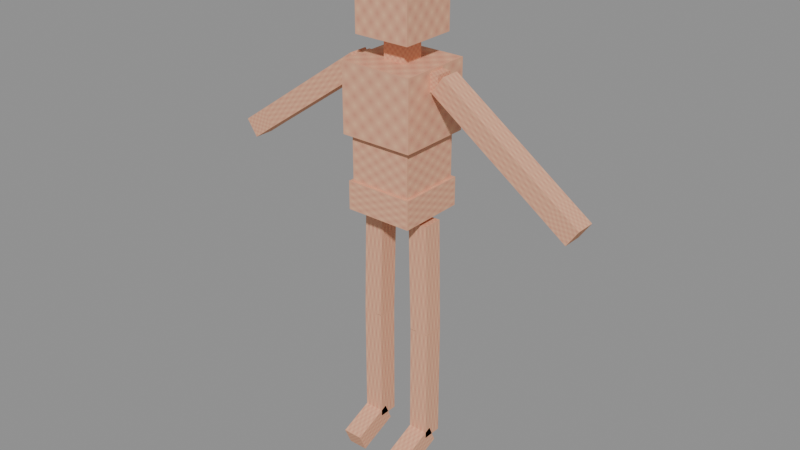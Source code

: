# Source: personagem-sem-armadura-5.3.blend  (saved by Blender 5.3.31; exported with 4.5.12 LTS)
import bpy
from mathutils import Matrix  # noqa: F401  (used for matrix-valued properties, if any)

bpy.ops.wm.read_factory_settings(use_empty=True)
scene = bpy.context.scene
scene.name = 'Scene'

# ---- images (referenced by path relative to the original .blend; pixels are not part of the script)
import os
ASSET_DIR = os.environ.get("B2B_ASSET_DIR", "")  # directory of the original .blend (textures are referenced by path, not embedded)
HERE = os.path.dirname(os.path.abspath(__file__))  # packed textures are extracted next to this script under _unpacked/

def load_image(name, relpath, width, height, colorspace="sRGB"):
    """Load a texture the original file referenced (path relative to the .blend, or extracted next to this script)."""
    p = next((c for c in (os.path.join(HERE, relpath), os.path.join(ASSET_DIR, relpath)) if relpath and os.path.exists(c)), "")
    if p:
        img = bpy.data.images.load(p, check_existing=True)
        img.name = name
    else:  # same state as the original file: an image datablock whose file is absent (Cycles renders it pink)
        img = bpy.data.images.new(name, width, height)
        img.source = "FILE"
        img.filepath = "//" + (relpath or name)
    img.colorspace_settings.name = colorspace
    return img
img_pele = load_image('pele', '_unpacked/pele.cf6b8444.png', 8, 8, 'sRGB')

# ---- materials (node trees are filled in below, after node groups)
mat_pele = bpy.data.materials.new('Pele')

# ---- material node trees
mat_pele.use_nodes = True; mat_pele.node_tree.nodes.clear()
_N = mat_pele.node_tree.nodes; _L = mat_pele.node_tree.links
n0 = _N.new('ShaderNodeOutputMaterial'); n0.name = 'Material Output'; n0.location = (0, 0)
n1 = _N.new('ShaderNodeBsdfDiffuse'); n1.name = 'Diffuse BSDF'; n1.location = (0, 0)
n1.width = 160
n2 = _N.new('ShaderNodeTexImage'); n2.name = 'Image Texture'; n2.location = (0, 0)
n2.image = img_pele
_L.new(n2.outputs[0], n1.inputs[0])
_L.new(n1.outputs[0], n0.inputs[0])
n0.is_active_output = True

# ---- meshes
me_corpo = bpy.data.meshes.new('Corpo')
me_corpo.from_pydata([(0.12, 0.12, 0.92), (0.12, 0.12, 1.02), (0.12, -0.12, 0.92), (0.12, -0.12, 1.02), (-0.12, 0.12, 0.92), (-0.12, 0.12, 1.02), (-0.12, -0.12, 0.92), (-0.12, -0.12, 1.02), (0.11, 0.11, 1.02), (0.11, 0.11, 1.18), (0.11, -0.11, 1.02), (0.11, -0.11, 1.18), (-0.11, 0.11, 1.02), (-0.11, 0.11, 1.18), (-0.11, -0.11, 1.02), (-0.11, -0.11, 1.18), (0.13, 0.13, 1.18), (0.13, 0.13, 1.42), (0.13, -0.13, 1.18), (0.13, -0.13, 1.42), (-0.13, 0.13, 1.18), (-0.13, 0.13, 1.42), (-0.13, -0.13, 1.18), (-0.13, -0.13, 1.42), (0.04, 0.04, 1.42), (0.04, 0.04, 1.5), (0.04, -0.04, 1.42), (0.04, -0.04, 1.5), (-0.04, 0.04, 1.42), (-0.04, 0.04, 1.5), (-0.04, -0.04, 1.42), (-0.04, -0.04, 1.5), (0.1, 0.1, 1.5), (0.1, 0.1, 1.75), (0.1, -0.1, 1.5), (0.1, -0.1, 1.75), (-0.1, 0.1, 1.5), (-0.1, 0.1, 1.75), (-0.1, -0.1, 1.5), (-0.1, -0.1, 1.75), (0.08, -0.03, 1.35), (0.16, -0.03, 1.35), (0.08, -0.03, 1.41), (0.16, -0.03, 1.41), (0.08, 0.03, 1.35), (0.16, 0.03, 1.35), (0.08, 0.03, 1.41), (0.16, 0.03, 1.41), (0.1399, -0.035, 1.351), (0.3529, -0.035, 1.202), (0.1801, -0.035, 1.409), (0.3931, -0.035, 1.26), (0.1399, 0.035, 1.351), (0.3529, 0.035, 1.202), (0.1801, 0.035, 1.409), (0.3931, 0.035, 1.26), (0.3529, -0.035, 1.202), (0.5495, -0.035, 1.065), (0.3931, -0.035, 1.26), (0.5897, -0.035, 1.122), (0.3529, 0.035, 1.202), (0.5495, 0.035, 1.065), (0.3931, 0.035, 1.26), (0.5897, 0.035, 1.122), (0.5495, -0.035, 1.065), (0.6314, -0.035, 1.007), (0.5897, -0.035, 1.122), (0.6716, -0.035, 1.065), (0.5495, 0.035, 1.065), (0.6314, 0.035, 1.007), (0.5897, 0.035, 1.122), (0.6716, 0.035, 1.065), (-0.08, 0.03, 1.35), (-0.16, 0.03, 1.35), (-0.08, 0.03, 1.41), (-0.16, 0.03, 1.41), (-0.08, -0.03, 1.35), (-0.16, -0.03, 1.35), (-0.08, -0.03, 1.41), (-0.16, -0.03, 1.41), (-0.1399, 0.035, 1.351), (-0.3529, 0.035, 1.202), (-0.1801, 0.035, 1.409), (-0.3931, 0.035, 1.26), (-0.1399, -0.035, 1.351), (-0.3529, -0.035, 1.202), (-0.1801, -0.035, 1.409), (-0.3931, -0.035, 1.26), (-0.3529, 0.035, 1.202), (-0.5495, 0.035, 1.065), (-0.3931, 0.035, 1.26), (-0.5897, 0.035, 1.122), (-0.3529, -0.035, 1.202), (-0.5495, -0.035, 1.065), (-0.3931, -0.035, 1.26), (-0.5897, -0.035, 1.122), (-0.5495, 0.035, 1.065), (-0.6314, 0.035, 1.007), (-0.5897, 0.035, 1.122), (-0.6716, 0.035, 1.065), (-0.5495, -0.035, 1.065), (-0.6314, -0.035, 1.007), (-0.5897, -0.035, 1.122), (-0.6716, -0.035, 1.065), (0.05501, -0.035, 0.8991), (0.06501, -0.035, 0.4991), (0.125, -0.035, 0.9009), (0.135, -0.035, 0.5009), (0.05501, 0.035, 0.8991), (0.06501, 0.035, 0.4991), (0.125, 0.035, 0.9009), (0.135, 0.035, 0.5009), (0.135, -0.035, 0.5), (0.135, -0.035, 0.08), (0.135, 0.035, 0.5), (0.135, 0.035, 0.08), (0.065, -0.035, 0.5), (0.065, -0.035, 0.08), (0.065, 0.035, 0.5), (0.065, 0.035, 0.08), (0.065, 0.01379, 0.04783), (0.065, -0.1262, -0.01217), (0.065, -0.01379, 0.1122), (0.065, -0.1538, 0.05217), (0.135, 0.01379, 0.04783), (0.135, -0.1262, -0.01217), (0.135, -0.01379, 0.1122), (0.135, -0.1538, 0.05217), (-0.05501, 0.035, 0.8991), (-0.06501, 0.035, 0.4991), (-0.125, 0.035, 0.9009), (-0.135, 0.035, 0.5009), (-0.05501, -0.035, 0.8991), (-0.06501, -0.035, 0.4991), (-0.125, -0.035, 0.9009), (-0.135, -0.035, 0.5009), (-0.065, -0.035, 0.5), (-0.065, -0.035, 0.08), (-0.065, 0.035, 0.5), (-0.065, 0.035, 0.08), (-0.135, -0.035, 0.5), (-0.135, -0.035, 0.08), (-0.135, 0.035, 0.5), (-0.135, 0.035, 0.08), (-0.135, 0.01379, 0.04783), (-0.135, -0.1262, -0.01217), (-0.135, -0.01379, 0.1122), (-0.135, -0.1538, 0.05217), (-0.065, 0.01379, 0.04783), (-0.065, -0.1262, -0.01217), (-0.065, -0.01379, 0.1122), (-0.065, -0.1538, 0.05217)], [], [(0, 1, 3, 2), (2, 3, 7, 6), (6, 7, 5, 4), (4, 5, 1, 0), (2, 6, 4, 0), (7, 3, 1, 5), (8, 9, 11, 10), (10, 11, 15, 14), (14, 15, 13, 12), (12, 13, 9, 8), (10, 14, 12, 8), (15, 11, 9, 13), (16, 17, 19, 18), (18, 19, 23, 22), (22, 23, 21, 20), (20, 21, 17, 16), (18, 22, 20, 16), (23, 19, 17, 21), (24, 25, 27, 26), (26, 27, 31, 30), (30, 31, 29, 28), (28, 29, 25, 24), (26, 30, 28, 24), (31, 27, 25, 29), (32, 33, 35, 34), (34, 35, 39, 38), (38, 39, 37, 36), (36, 37, 33, 32), (34, 38, 36, 32), (39, 35, 33, 37), (40, 41, 43, 42), (42, 43, 47, 46), (46, 47, 45, 44), (44, 45, 41, 40), (42, 46, 44, 40), (47, 43, 41, 45), (48, 49, 51, 50), (50, 51, 55, 54), (54, 55, 53, 52), (52, 53, 49, 48), (50, 54, 52, 48), (55, 51, 49, 53), (56, 57, 59, 58), (58, 59, 63, 62), (62, 63, 61, 60), (60, 61, 57, 56), (58, 62, 60, 56), (63, 59, 57, 61), (64, 65, 67, 66), (66, 67, 71, 70), (70, 71, 69, 68), (68, 69, 65, 64), (66, 70, 68, 64), (71, 67, 65, 69), (72, 73, 75, 74), (74, 75, 79, 78), (78, 79, 77, 76), (76, 77, 73, 72), (74, 78, 76, 72), (79, 75, 73, 77), (80, 81, 83, 82), (82, 83, 87, 86), (86, 87, 85, 84), (84, 85, 81, 80), (82, 86, 84, 80), (87, 83, 81, 85), (88, 89, 91, 90), (90, 91, 95, 94), (94, 95, 93, 92), (92, 93, 89, 88), (90, 94, 92, 88), (95, 91, 89, 93), (96, 97, 99, 98), (98, 99, 103, 102), (102, 103, 101, 100), (100, 101, 97, 96), (98, 102, 100, 96), (103, 99, 97, 101), (104, 105, 107, 106), (106, 107, 111, 110), (110, 111, 109, 108), (108, 109, 105, 104), (106, 110, 108, 104), (111, 107, 105, 109), (112, 113, 115, 114), (114, 115, 119, 118), (118, 119, 117, 116), (116, 117, 113, 112), (114, 118, 116, 112), (119, 115, 113, 117), (120, 121, 123, 122), (122, 123, 127, 126), (126, 127, 125, 124), (124, 125, 121, 120), (122, 126, 124, 120), (127, 123, 121, 125), (128, 129, 131, 130), (130, 131, 135, 134), (134, 135, 133, 132), (132, 133, 129, 128), (130, 134, 132, 128), (135, 131, 129, 133), (136, 137, 139, 138), (138, 139, 143, 142), (142, 143, 141, 140), (140, 141, 137, 136), (138, 142, 140, 136), (143, 139, 137, 141), (144, 145, 147, 146), (146, 147, 151, 150), (150, 151, 149, 148), (148, 149, 145, 144), (146, 150, 148, 144), (151, 147, 145, 149)])
_uv = me_corpo.uv_layers.new(name='UV')
_uv.uv.foreach_set('vector', [0.0, 0.0, 1.0, 0.0, 1.0, 1.0, 0.0, 1.0, 0.0, 0.0, 1.0, 0.0, 1.0, 1.0, 0.0, 1.0, 0.0, 0.0, 1.0, 0.0, 1.0, 1.0, 0.0, 1.0, 0.0, 0.0, 1.0, 0.0, 1.0, 1.0, 0.0, 1.0, 0.0, 0.0, 1.0, 0.0, 1.0, 1.0, 0.0, 1.0, 0.0, 0.0, 1.0, 0.0, 1.0, 1.0, 0.0, 1.0, 0.0, 0.0, 1.0, 0.0, 1.0, 1.0, 0.0, 1.0, 0.0, 0.0, 1.0, 0.0, 1.0, 1.0, 0.0, 1.0, 0.0, 0.0, 1.0, 0.0, 1.0, 1.0, 0.0, 1.0, 0.0, 0.0, 1.0, 0.0, 1.0, 1.0, 0.0, 1.0, 0.0, 0.0, 1.0, 0.0, 1.0, 1.0, 0.0, 1.0, 0.0, 0.0, 1.0, 0.0, 1.0, 1.0, 0.0, 1.0, 0.0, 0.0, 1.0, 0.0, 1.0, 1.0, 0.0, 1.0, 0.0, 0.0, 1.0, 0.0, 1.0, 1.0, 0.0, 1.0, 0.0, 0.0, 1.0, 0.0, 1.0, 1.0, 0.0, 1.0, 0.0, 0.0, 1.0, 0.0, 1.0, 1.0, 0.0, 1.0, 0.0, 0.0, 1.0, 0.0, 1.0, 1.0, 0.0, 1.0, 0.0, 0.0, 1.0, 0.0, 1.0, 1.0, 0.0, 1.0, 0.0, 0.0, 1.0, 0.0, 1.0, 1.0, 0.0, 1.0, 0.0, 0.0, 1.0, 0.0, 1.0, 1.0, 0.0, 1.0, 0.0, 0.0, 1.0, 0.0, 1.0, 1.0, 0.0, 1.0, 0.0, 0.0, 1.0, 0.0, 1.0, 1.0, 0.0, 1.0, 0.0, 0.0, 1.0, 0.0, 1.0, 1.0, 0.0, 1.0, 0.0, 0.0, 1.0, 0.0, 1.0, 1.0, 0.0, 1.0, 0.0, 0.0, 1.0, 0.0, 1.0, 1.0, 0.0, 1.0, 0.0, 0.0, 1.0, 0.0, 1.0, 1.0, 0.0, 1.0, 0.0, 0.0, 1.0, 0.0, 1.0, 1.0, 0.0, 1.0, 0.0, 0.0, 1.0, 0.0, 1.0, 1.0, 0.0, 1.0, 0.0, 0.0, 1.0, 0.0, 1.0, 1.0, 0.0, 1.0, 0.0, 0.0, 1.0, 0.0, 1.0, 1.0, 0.0, 1.0, 0.0, 0.0, 1.0, 0.0, 1.0, 1.0, 0.0, 1.0, 0.0, 0.0, 1.0, 0.0, 1.0, 1.0, 0.0, 1.0, 0.0, 0.0, 1.0, 0.0, 1.0, 1.0, 0.0, 1.0, 0.0, 0.0, 1.0, 0.0, 1.0, 1.0, 0.0, 1.0, 0.0, 0.0, 1.0, 0.0, 1.0, 1.0, 0.0, 1.0, 0.0, 0.0, 1.0, 0.0, 1.0, 1.0, 0.0, 1.0, 0.0, 0.0, 1.0, 0.0, 1.0, 1.0, 0.0, 1.0, 0.0, 0.0, 1.0, 0.0, 1.0, 1.0, 0.0, 1.0, 0.0, 0.0, 1.0, 0.0, 1.0, 1.0, 0.0, 1.0, 0.0, 0.0, 1.0, 0.0, 1.0, 1.0, 0.0, 1.0, 0.0, 0.0, 1.0, 0.0, 1.0, 1.0, 0.0, 1.0, 0.0, 0.0, 1.0, 0.0, 1.0, 1.0, 0.0, 1.0, 0.0, 0.0, 1.0, 0.0, 1.0, 1.0, 0.0, 1.0, 0.0, 0.0, 1.0, 0.0, 1.0, 1.0, 0.0, 1.0, 0.0, 0.0, 1.0, 0.0, 1.0, 1.0, 0.0, 1.0, 0.0, 0.0, 1.0, 0.0, 1.0, 1.0, 0.0, 1.0, 0.0, 0.0, 1.0, 0.0, 1.0, 1.0, 0.0, 1.0, 0.0, 0.0, 1.0, 0.0, 1.0, 1.0, 0.0, 1.0, 0.0, 0.0, 1.0, 0.0, 1.0, 1.0, 0.0, 1.0, 0.0, 0.0, 1.0, 0.0, 1.0, 1.0, 0.0, 1.0, 0.0, 0.0, 1.0, 0.0, 1.0, 1.0, 0.0, 1.0, 0.0, 0.0, 1.0, 0.0, 1.0, 1.0, 0.0, 1.0, 0.0, 0.0, 1.0, 0.0, 1.0, 1.0, 0.0, 1.0, 0.0, 0.0, 1.0, 0.0, 1.0, 1.0, 0.0, 1.0, 0.0, 0.0, 1.0, 0.0, 1.0, 1.0, 0.0, 1.0, 0.0, 0.0, 1.0, 0.0, 1.0, 1.0, 0.0, 1.0, 0.0, 0.0, 1.0, 0.0, 1.0, 1.0, 0.0, 1.0, 0.0, 0.0, 1.0, 0.0, 1.0, 1.0, 0.0, 1.0, 0.0, 0.0, 1.0, 0.0, 1.0, 1.0, 0.0, 1.0, 0.0, 0.0, 1.0, 0.0, 1.0, 1.0, 0.0, 1.0, 0.0, 0.0, 1.0, 0.0, 1.0, 1.0, 0.0, 1.0, 0.0, 0.0, 1.0, 0.0, 1.0, 1.0, 0.0, 1.0, 0.0, 0.0, 1.0, 0.0, 1.0, 1.0, 0.0, 1.0, 0.0, 0.0, 1.0, 0.0, 1.0, 1.0, 0.0, 1.0, 0.0, 0.0, 1.0, 0.0, 1.0, 1.0, 0.0, 1.0, 0.0, 0.0, 1.0, 0.0, 1.0, 1.0, 0.0, 1.0, 0.0, 0.0, 1.0, 0.0, 1.0, 1.0, 0.0, 1.0, 0.0, 0.0, 1.0, 0.0, 1.0, 1.0, 0.0, 1.0, 0.0, 0.0, 1.0, 0.0, 1.0, 1.0, 0.0, 1.0, 0.0, 0.0, 1.0, 0.0, 1.0, 1.0, 0.0, 1.0, 0.0, 0.0, 1.0, 0.0, 1.0, 1.0, 0.0, 1.0, 0.0, 0.0, 1.0, 0.0, 1.0, 1.0, 0.0, 1.0, 0.0, 0.0, 1.0, 0.0, 1.0, 1.0, 0.0, 1.0, 0.0, 0.0, 1.0, 0.0, 1.0, 1.0, 0.0, 1.0, 0.0, 0.0, 1.0, 0.0, 1.0, 1.0, 0.0, 1.0, 0.0, 0.0, 1.0, 0.0, 1.0, 1.0, 0.0, 1.0, 0.0, 0.0, 1.0, 0.0, 1.0, 1.0, 0.0, 1.0, 0.0, 0.0, 1.0, 0.0, 1.0, 1.0, 0.0, 1.0, 0.0, 0.0, 1.0, 0.0, 1.0, 1.0, 0.0, 1.0, 0.0, 0.0, 1.0, 0.0, 1.0, 1.0, 0.0, 1.0, 0.0, 0.0, 1.0, 0.0, 1.0, 1.0, 0.0, 1.0, 0.0, 0.0, 1.0, 0.0, 1.0, 1.0, 0.0, 1.0, 0.0, 0.0, 1.0, 0.0, 1.0, 1.0, 0.0, 1.0, 0.0, 0.0, 1.0, 0.0, 1.0, 1.0, 0.0, 1.0, 0.0, 0.0, 1.0, 0.0, 1.0, 1.0, 0.0, 1.0, 0.0, 0.0, 1.0, 0.0, 1.0, 1.0, 0.0, 1.0, 0.0, 0.0, 1.0, 0.0, 1.0, 1.0, 0.0, 1.0, 0.0, 0.0, 1.0, 0.0, 1.0, 1.0, 0.0, 1.0, 0.0, 0.0, 1.0, 0.0, 1.0, 1.0, 0.0, 1.0, 0.0, 0.0, 1.0, 0.0, 1.0, 1.0, 0.0, 1.0, 0.0, 0.0, 1.0, 0.0, 1.0, 1.0, 0.0, 1.0, 0.0, 0.0, 1.0, 0.0, 1.0, 1.0, 0.0, 1.0, 0.0, 0.0, 1.0, 0.0, 1.0, 1.0, 0.0, 1.0, 0.0, 0.0, 1.0, 0.0, 1.0, 1.0, 0.0, 1.0, 0.0, 0.0, 1.0, 0.0, 1.0, 1.0, 0.0, 1.0, 0.0, 0.0, 1.0, 0.0, 1.0, 1.0, 0.0, 1.0, 0.0, 0.0, 1.0, 0.0, 1.0, 1.0, 0.0, 1.0, 0.0, 0.0, 1.0, 0.0, 1.0, 1.0, 0.0, 1.0, 0.0, 0.0, 1.0, 0.0, 1.0, 1.0, 0.0, 1.0, 0.0, 0.0, 1.0, 0.0, 1.0, 1.0, 0.0, 1.0, 0.0, 0.0, 1.0, 0.0, 1.0, 1.0, 0.0, 1.0, 0.0, 0.0, 1.0, 0.0, 1.0, 1.0, 0.0, 1.0, 0.0, 0.0, 1.0, 0.0, 1.0, 1.0, 0.0, 1.0, 0.0, 0.0, 1.0, 0.0, 1.0, 1.0, 0.0, 1.0, 0.0, 0.0, 1.0, 0.0, 1.0, 1.0, 0.0, 1.0, 0.0, 0.0, 1.0, 0.0, 1.0, 1.0, 0.0, 1.0, 0.0, 0.0, 1.0, 0.0, 1.0, 1.0, 0.0, 1.0, 0.0, 0.0, 1.0, 0.0, 1.0, 1.0, 0.0, 1.0, 0.0, 0.0, 1.0, 0.0, 1.0, 1.0, 0.0, 1.0, 0.0, 0.0, 1.0, 0.0, 1.0, 1.0, 0.0, 1.0, 0.0, 0.0, 1.0, 0.0, 1.0, 1.0, 0.0, 1.0, 0.0, 0.0, 1.0, 0.0, 1.0, 1.0, 0.0, 1.0, 0.0, 0.0, 1.0, 0.0, 1.0, 1.0, 0.0, 1.0, 0.0, 0.0, 1.0, 0.0, 1.0, 1.0, 0.0, 1.0])
me_corpo.materials.append(mat_pele)
me_corpo.update()

# ---- objects
ob_corpo = bpy.data.objects.new('Corpo', me_corpo)

# ---- transforms, parenting, visibility, modifiers, constraints
ob_corpo.location = (0.0, 0.0, 0.0)
_vg = ob_corpo.vertex_groups.new(name='Hips')
_vg = ob_corpo.vertex_groups.new(name='Spine')
_vg = ob_corpo.vertex_groups.new(name='Chest')
_vg = ob_corpo.vertex_groups.new(name='Neck')
_vg = ob_corpo.vertex_groups.new(name='Head')
_vg = ob_corpo.vertex_groups.new(name='Shoulder_L')
_vg = ob_corpo.vertex_groups.new(name='UpperArm_L')
_vg = ob_corpo.vertex_groups.new(name='LowerArm_L')
_vg = ob_corpo.vertex_groups.new(name='Hand_L')
_vg = ob_corpo.vertex_groups.new(name='Shoulder_R')
_vg = ob_corpo.vertex_groups.new(name='UpperArm_R')
_vg = ob_corpo.vertex_groups.new(name='LowerArm_R')
_vg = ob_corpo.vertex_groups.new(name='Hand_R')
_vg = ob_corpo.vertex_groups.new(name='UpperLeg_L')
_vg = ob_corpo.vertex_groups.new(name='LowerLeg_L')
_vg = ob_corpo.vertex_groups.new(name='Foot_L')
_vg = ob_corpo.vertex_groups.new(name='UpperLeg_R')
_vg = ob_corpo.vertex_groups.new(name='LowerLeg_R')
_vg = ob_corpo.vertex_groups.new(name='Foot_R')

# ---- collection membership
scene.collection.objects.link(ob_corpo)

# ---- scene / render settings (as saved in the file)
scene.frame_start = 1; scene.frame_end = 250; scene.frame_set(1)
scene.render.engine = 'BLENDER_EEVEE_NEXT'
scene.render.bake_bias = 0.0
scene.render.bake_samples = 0
scene.render.compositor_device = 'GPU'
scene.eevee.use_volume_custom_range = False
scene.eevee.fast_gi_thickness_near = 0.1
scene.eevee.fast_gi_thickness_far = 0.0
scene.eevee.ray_tracing_options.screen_trace_thickness = 0.1
bpy.context.view_layer.update()

# ---- added for rendering (the .blend has no active camera and no usable light): camera, sun + grey world if the file has none
cam_auto = bpy.data.cameras.new('AutoCamera')
cam_auto.lens = 50.0
cam_auto.sensor_width = 36.0
cam_auto.clip_end = 1000.0
ob_auto_camera = bpy.data.objects.new('AutoCamera', cam_auto)
scene.collection.objects.link(ob_auto_camera)
ob_auto_camera.location = (2.05218, -2.47451, 2.50066)
ob_auto_camera.rotation_euler = (1.09748, -7.21219e-08, 0.694738)
scene.camera = ob_auto_camera
light_auto_sun = bpy.data.lights.new('AutoSun', 'SUN')
light_auto_sun.energy = 3.0
light_auto_sun.angle = 0.0523599
ob_auto_sun = bpy.data.objects.new('AutoSun', light_auto_sun)
scene.collection.objects.link(ob_auto_sun)
ob_auto_sun.rotation_euler = (0.872665, 0.174533, 0.523599)
if scene.world is None:
    world_auto = bpy.data.worlds.new('AutoWorld')
    world_auto.color = (0.3, 0.3, 0.3)
    scene.world = world_auto
bpy.context.view_layer.update()

